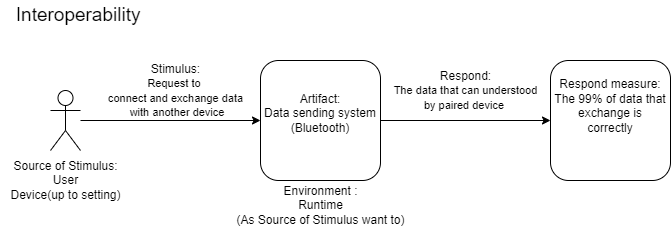

The diagram above was exported from draw.io. Its source (the exported page's mxGraphModel, read from the mxfile embedded in the PNG):
<mxGraphModel dx="1038" dy="539" grid="1" gridSize="10" guides="1" tooltips="1" connect="1" arrows="1" fold="1" page="1" pageScale="1" pageWidth="850" pageHeight="1100" math="0" shadow="0">
  <root>
    <mxCell id="0" />
    <mxCell id="1" parent="0" />
    <mxCell id="MTFq4B4UYja5OC2Mvday-1" value="Source of Stimulus:&lt;br&gt;User&lt;br&gt;Device(up to setting)" style="shape=umlActor;verticalLabelPosition=bottom;verticalAlign=middle;html=1;outlineConnect=0;fontFamily=Helvetica;" parent="1" vertex="1">
      <mxGeometry x="150" y="220" width="30" height="60" as="geometry" />
    </mxCell>
    <mxCell id="MTFq4B4UYja5OC2Mvday-2" value="" style="endArrow=classic;html=1;rounded=0;entryX=0;entryY=0.5;entryDx=0;entryDy=0;fontFamily=Helvetica;" parent="1" source="MTFq4B4UYja5OC2Mvday-1" target="MTFq4B4UYja5OC2Mvday-3" edge="1">
      <mxGeometry width="50" height="50" relative="1" as="geometry">
        <mxPoint x="250" y="210" as="sourcePoint" />
        <mxPoint x="290" y="250" as="targetPoint" />
      </mxGeometry>
    </mxCell>
    <mxCell id="MTFq4B4UYja5OC2Mvday-9" value="" style="edgeStyle=orthogonalEdgeStyle;rounded=0;orthogonalLoop=1;jettySize=auto;html=1;fontFamily=Helvetica;fontSize=11;" parent="1" source="MTFq4B4UYja5OC2Mvday-3" target="MTFq4B4UYja5OC2Mvday-8" edge="1">
      <mxGeometry relative="1" as="geometry" />
    </mxCell>
    <mxCell id="MTFq4B4UYja5OC2Mvday-3" value="Artifact:&lt;br&gt;Data sending system&lt;br&gt;(Bluetooth)&lt;br&gt;&amp;nbsp;" style="rounded=1;whiteSpace=wrap;html=1;fontFamily=Helvetica;verticalAlign=middle;" parent="1" vertex="1">
      <mxGeometry x="360" y="190" width="120" height="120" as="geometry" />
    </mxCell>
    <mxCell id="MTFq4B4UYja5OC2Mvday-4" value="Environment :&lt;br&gt;Runtime&lt;br&gt;(As Source of Stimulus want to)" style="text;html=1;align=center;verticalAlign=middle;resizable=0;points=[];autosize=1;strokeColor=none;fillColor=none;fontFamily=Helvetica;" parent="1" vertex="1">
      <mxGeometry x="330" y="310" width="180" height="50" as="geometry" />
    </mxCell>
    <mxCell id="MTFq4B4UYja5OC2Mvday-5" value="&lt;span style=&quot;font-size: 19px; text-indent: -24px;&quot;&gt;&lt;span style=&quot;font-stretch: normal; font-size: 19px; line-height: normal;&quot;&gt;&amp;nbsp;&lt;/span&gt;&lt;/span&gt;&lt;span style=&quot;font-size: 19px; text-indent: -24px;&quot;&gt;Interoperability&lt;/span&gt;" style="text;html=1;align=center;verticalAlign=middle;resizable=0;points=[];autosize=1;strokeColor=none;fillColor=none;fontStyle=0;fontFamily=Helvetica;fontSize=19;" parent="1" vertex="1">
      <mxGeometry x="100" y="130" width="150" height="30" as="geometry" />
    </mxCell>
    <mxCell id="MTFq4B4UYja5OC2Mvday-6" value="Stimulus:&lt;br&gt;&lt;font style=&quot;font-size: 11px&quot;&gt;Request&amp;nbsp;to &lt;br&gt;connect and exchange data&lt;br&gt;&amp;nbsp;with another device&lt;/font&gt;" style="text;html=1;align=center;verticalAlign=middle;resizable=0;points=[];autosize=1;strokeColor=none;fillColor=none;fontFamily=Helvetica;fontSize=12;" parent="1" vertex="1">
      <mxGeometry x="200" y="190" width="150" height="60" as="geometry" />
    </mxCell>
    <mxCell id="MTFq4B4UYja5OC2Mvday-8" value="Respond measure:&lt;br&gt;The 99% of data that exchange is&lt;br&gt;correctly&lt;br&gt;&lt;br&gt;&amp;nbsp;" style="rounded=1;whiteSpace=wrap;html=1;fontFamily=Helvetica;verticalAlign=middle;align=center;" parent="1" vertex="1">
      <mxGeometry x="650" y="190" width="120" height="120" as="geometry" />
    </mxCell>
    <mxCell id="MTFq4B4UYja5OC2Mvday-10" value="Respond:&lt;br&gt;&lt;span style=&quot;font-size: 11px&quot;&gt;The data that can understood&lt;br&gt;by paired device&amp;nbsp;&lt;/span&gt;" style="text;html=1;align=center;verticalAlign=middle;resizable=0;points=[];autosize=1;strokeColor=none;fillColor=none;fontFamily=Helvetica;fontSize=12;" parent="1" vertex="1">
      <mxGeometry x="485" y="195" width="160" height="50" as="geometry" />
    </mxCell>
  </root>
</mxGraphModel>